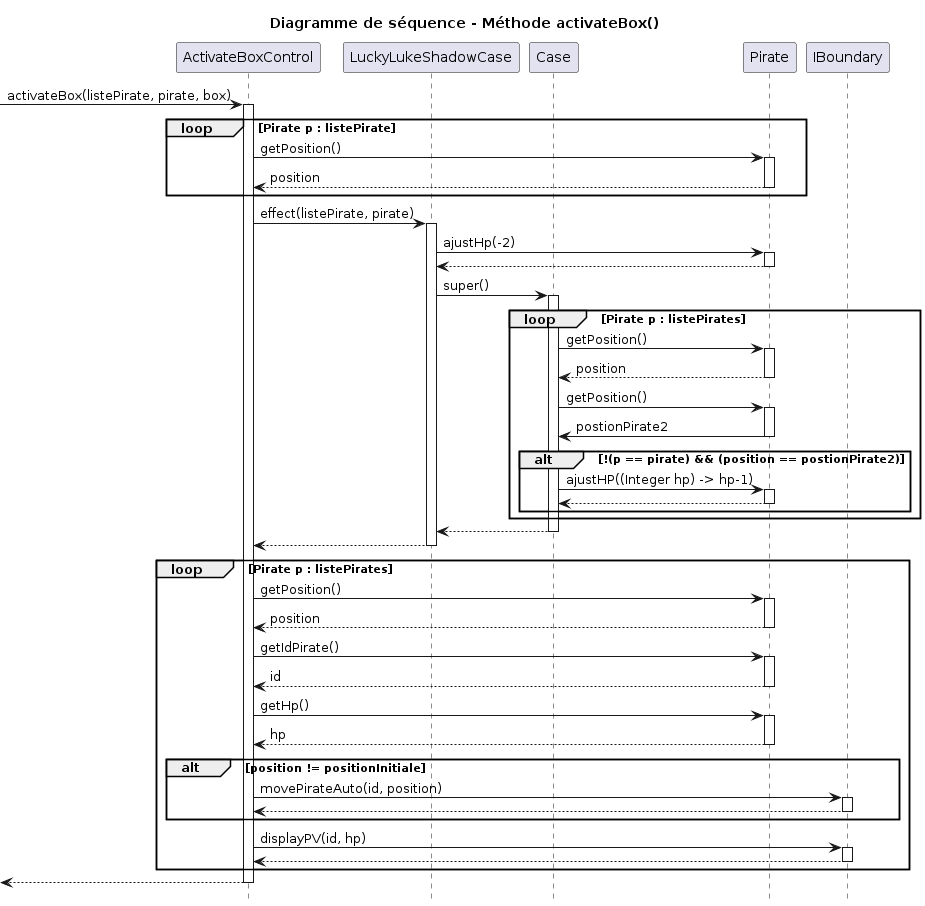

The diagram above was rendered by PlantUML. Its source (embedded in the PNG):
@startuml
hide footbox
title Diagramme de séquence - Méthode activateBox()

participant ActivateBox as "ActivateBoxControl"
participant LuckyLukeShadowCase as "LuckyLukeShadowCase"
participant Case as "Case"
participant Pirate as "Pirate"
participant IBoundary as "IBoundary"


-> ActivateBox : activateBox(listePirate, pirate, box)
activate ActivateBox
loop Pirate p : listePirate
    ActivateBox -> Pirate : getPosition()
    activate Pirate
    Pirate --> ActivateBox : position
    deactivate Pirate
end

ActivateBox -> LuckyLukeShadowCase : effect(listePirate, pirate)
activate LuckyLukeShadowCase
LuckyLukeShadowCase -> Pirate : ajustHp(-2)
activate Pirate
Pirate --> LuckyLukeShadowCase
deactivate Pirate
LuckyLukeShadowCase -> Case : super() 
activate Case
    loop Pirate p : listePirates
    Case -> Pirate : getPosition()
    activate Pirate
    Pirate --> Case : position
    deactivate Pirate
    Case -> Pirate : getPosition()
    activate Pirate
    Pirate -> Case : postionPirate2
    deactivate Pirate
        alt !(p == pirate) && (position == postionPirate2)
            Case -> Pirate : ajustHP((Integer hp) -> hp-1)
            activate Pirate
            Pirate --> Case        
            deactivate Pirate    
        end
    end
Case --> LuckyLukeShadowCase
deactivate Case

LuckyLukeShadowCase --> ActivateBox
deactivate LuckyLukeShadowCase

loop Pirate p : listePirates
    ActivateBox -> Pirate : getPosition()
    activate Pirate
    Pirate --> ActivateBox : position
    deactivate Pirate
    ActivateBox -> Pirate : getIdPirate()
    activate Pirate
    Pirate --> ActivateBox : id
    deactivate Pirate
    ActivateBox -> Pirate : getHp()
    activate Pirate
    Pirate --> ActivateBox : hp
    deactivate Pirate
    alt position != positionInitiale
        ActivateBox -> IBoundary : movePirateAuto(id, position)
        activate IBoundary
        IBoundary --> ActivateBox
        deactivate IBoundary
    end
    
    ActivateBox -> IBoundary : displayPV(id, hp)
    activate IBoundary
    IBoundary --> ActivateBox
    deactivate IBoundary
end

[<-- ActivateBox
deactivate ActivateBox
@enduml